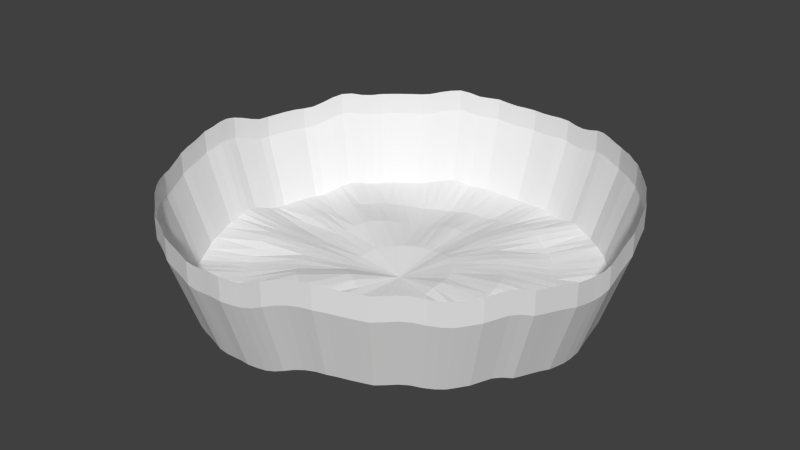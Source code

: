 # Source: arena.blend  (saved by Blender 2.72.0; exported with 4.5.12 LTS)
import bpy
from mathutils import Matrix  # noqa: F401  (used for matrix-valued properties, if any)

bpy.ops.wm.read_factory_settings(use_empty=True)
scene = bpy.context.scene
scene.name = 'Scene'

# ---- collections
col_collection_1 = bpy.data.collections.new('Collection 1'); scene.collection.children.link(col_collection_1)

# ---- world
world_world = bpy.data.worlds.new('World'); scene.world = world_world
world_world.color = (0.05088, 0.05088, 0.05088)
world_world.use_sun_shadow = False
world_world.sun_shadow_jitter_overblur = 0.0
world_world.cycles.sampling_method = 'MANUAL'
world_world.cycles.sample_map_resolution = 256

# ---- meshes
me_circle = bpy.data.meshes.new('Circle')
me_circle.from_pydata([(0.0, 1.0, 0.0001913), (-0.1951, 0.9808, 0.01359), (-0.3827, 0.9239, 0.03177), (-0.5556, 0.8315, -0.003306), (-0.7071, 0.7071, -0.002086), (-0.8315, 0.5556, 0.01157), (-0.9239, 0.3827, -0.0349), (-0.9808, 0.1951, -0.03582), (-1.0, 7.55e-08, 0.01498), (-0.9808, -0.1951, 0.01218), (-0.9239, -0.3827, -0.01467), (-0.8315, -0.5556, -0.0282), (-0.7071, -0.7071, -0.0222), (-0.5556, -0.8315, -0.03195), (-0.3827, -0.9239, -0.02672), (-0.1951, -0.9808, -0.03966), (3.258e-07, -1.0, -0.02591), (0.1951, -0.9808, 0.01718), (0.3827, -0.9239, 0.05159), (0.5556, -0.8315, 0.02738), (0.7071, -0.7071, 0.01582), (0.8315, -0.5556, 0.001647), (0.9239, -0.3827, -0.01408), (0.9808, -0.1951, -0.04444), (1.0, 9.656e-07, -0.05084), (0.9808, 0.1951, -0.002599), (0.9239, 0.3827, 0.02004), (0.8315, 0.5556, 0.006593), (0.7071, 0.7071, 0.02066), (0.5556, 0.8315, 0.01772), (0.3827, 0.9239, 0.02126), (0.1951, 0.9808, 0.003787), (-1.146e-07, 2.878e-07, -0.04335), (-0.09755, 0.9904, 0.002075), (-0.2889, 0.9523, 0.01415), (-0.4691, 0.8777, 0.01615), (-0.6313, 0.7693, -0.001049), (-0.7693, 0.6313, 0.000409), (-0.8777, 0.4691, -0.01677), (-0.9523, 0.2889, -0.03119), (-0.9904, 0.09755, -0.01925), (-0.9904, -0.09755, 0.02477), (-0.9523, -0.2889, -0.002575), (-0.8777, -0.4691, -0.02697), (-0.7693, -0.6313, -0.01099), (-0.6313, -0.7693, -0.04105), (-0.4691, -0.8777, -0.0127), (-0.2889, -0.9523, -0.03169), (-0.09754, -0.9904, -0.03509), (0.09755, -0.9904, -0.01866), (0.2889, -0.9523, 0.04767), (0.4691, -0.8777, 0.03859), (0.6313, -0.7693, 0.03183), (0.7693, -0.6313, -0.004724), (0.8777, -0.4691, 0.01039), (0.9523, -0.2889, -0.02768), (0.9904, -0.09754, -0.06066), (0.9904, 0.09755, -0.0235), (0.9523, 0.2889, 0.013), (0.8777, 0.4691, 0.0004716), (0.7693, 0.6313, 0.01726), (0.6313, 0.7693, 0.02646), (0.4691, 0.8777, 0.02725), (0.2889, 0.9523, -0.002191), (0.09754, 0.9904, 0.0008961), (-5.728e-08, 0.5, 0.00469), (0.4904, 0.09755, 0.03552), (0.4619, 0.1913, 0.03408), (-0.2778, 0.4157, -0.01545), (-0.3536, 0.3536, 0.008654), (-0.1913, -0.4619, 0.02115), (-0.09755, -0.4904, 0.01062), (0.4904, -0.09754, 0.00648), (0.5, 6.267e-07, 0.02567), (-0.09755, 0.4904, 0.006969), (-0.1913, 0.4619, -0.01747), (-0.3536, -0.3536, 0.01519), (-0.2778, -0.4157, 0.02628), (0.4157, -0.2778, 0.001114), (0.4619, -0.1913, 0.007789), (-0.4619, -0.1913, -0.0004138), (-0.4157, -0.2778, -4.916e-05), (0.1913, 0.4619, 0.02823), (0.09754, 0.4904, 0.01608), (0.2778, -0.4157, -0.02137), (0.3536, -0.3536, -0.01541), (-0.5, 1.816e-07, -0.0157), (-0.4904, -0.09754, 0.001465), (0.3536, 0.3536, 0.03456), (0.2778, 0.4157, 0.02789), (0.09755, -0.4904, -0.02093), (0.1913, -0.4619, -0.03486), (-0.4619, 0.1913, 0.008351), (-0.4904, 0.09755, -0.01313), (0.4157, 0.2778, 0.02813), (-0.4157, 0.2778, 0.02024), (1.056e-07, -0.5, 0.007796), (-0.04877, 0.9952, 0.001702), (-0.242, 0.9666, 0.01348), (-0.4259, 0.9008, 0.02654), (-0.5935, 0.8004, -0.001616), (-0.7382, 0.6692, -0.003726), (-0.8546, 0.5123, 0.0007117), (-0.9381, 0.3358, -0.03095), (-0.9856, 0.1463, -0.03385), (-0.9952, -0.04877, 0.02562), (-0.9666, -0.242, 0.003379), (-0.9008, -0.4259, -0.02197), (-0.8004, -0.5935, -0.01983), (-0.6692, -0.7382, -0.03727), (-0.5123, -0.8546, -0.02001), (-0.3358, -0.9381, -0.03288), (-0.1463, -0.9856, -0.04137), (0.04877, -0.9952, -0.02413), (0.242, -0.9666, 0.03526), (0.4259, -0.9008, 0.04629), (0.5935, -0.8004, 0.02873), (0.7382, -0.6692, 0.00226), (0.8546, -0.5123, 0.00618), (0.9381, -0.3358, -0.02173), (0.9856, -0.1463, -0.05326), (0.9952, 0.04877, -0.03668), (0.9666, 0.242, 0.007), (0.9008, 0.4259, 0.01346), (0.8004, 0.5935, 0.01407), (0.6692, 0.7382, 0.02236), (0.5123, 0.8546, 0.02144), (0.3358, 0.9381, 0.006871), (0.1463, 0.9856, 0.00458), (-2.864e-08, 0.75, -0.01989), (0.7356, 0.1463, -0.02097), (0.231, 0.09567, 0.02261), (-0.4167, 0.6236, -0.03179), (-0.1768, 0.1768, -0.003286), (-0.287, -0.6929, -0.03376), (-0.04877, -0.2452, -0.008535), (0.7356, -0.1463, 0.003272), (0.25, 4.572e-07, 0.02108), (-0.1463, 0.7356, -0.02198), (-0.09567, 0.231, -0.001899), (-0.5303, -0.5303, -0.03063), (-0.1389, -0.2079, 0.0161), (0.6236, -0.4167, 0.01335), (0.231, -0.09567, -0.008911), (-0.6929, -0.287, -0.007389), (-0.2079, -0.1389, -0.01152), (0.287, 0.6929, 0.03013), (0.04877, 0.2452, 0.004744), (0.4167, -0.6236, 0.0004734), (0.1768, -0.1768, -0.03093), (-0.75, 1.286e-07, -0.009019), (-0.2452, -0.04877, -0.01951), (0.5303, 0.5303, -0.01029), (0.1389, 0.2079, 0.02448), (0.1463, -0.7356, -0.03395), (0.09567, -0.231, -0.02595), (-0.6929, 0.287, -0.01686), (-0.2452, 0.04877, -0.01091), (0.2079, 0.1389, 0.02465), (-0.2079, 0.1389, -0.002801), (-4.454e-09, -0.25, -0.02215), (-0.1463, 0.9856, 0.007189), (-0.3358, 0.9381, 0.02556), (-0.5123, 0.8546, 0.00281), (-0.6692, 0.7382, -0.0009059), (-0.8004, 0.5935, 0.01119), (-0.9008, 0.4259, -0.03149), (-0.9666, 0.242, -0.03303), (-0.9952, 0.04877, -0.0001945), (-0.9856, -0.1463, 0.01609), (-0.9381, -0.3358, -0.006299), (-0.8546, -0.5123, -0.03157), (-0.7382, -0.6692, -0.0115), (-0.5935, -0.8004, -0.03899), (-0.4259, -0.9008, -0.01696), (-0.242, -0.9666, -0.03442), (-0.04877, -0.9952, -0.02792), (0.1463, -0.9856, -0.004285), (0.3358, -0.9381, 0.05304), (0.5123, -0.8546, 0.03271), (0.6692, -0.7382, 0.02793), (0.8004, -0.5935, -0.002069), (0.9008, -0.4259, 0.002078), (0.9666, -0.242, -0.03437), (0.9952, -0.04877, -0.06017), (0.9856, 0.1463, -0.0128), (0.9381, 0.3358, 0.01671), (0.8546, 0.5123, -0.00228), (0.7382, 0.6692, 0.02086), (0.5935, 0.8004, 0.02094), (0.4259, 0.9008, 0.0297), (0.242, 0.9666, -0.001585), (0.04877, 0.9952, -0.001255), (-8.591e-08, 0.25, -0.001032), (0.2452, 0.04877, 0.01899), (0.6929, 0.287, -0.002182), (-0.1389, 0.2079, -0.002593), (-0.5303, 0.5303, -0.009141), (-0.09567, -0.231, 0.01047), (-0.1463, -0.7356, -0.03189), (0.2452, -0.04877, 0.01186), (0.75, 7.961e-07, -0.02353), (-0.04877, 0.2452, -0.001448), (-0.287, 0.6929, -0.03438), (-0.1768, -0.1768, 0.004227), (-0.4167, -0.6236, -0.03016), (0.2079, -0.1389, -0.02281), (0.6929, -0.287, 0.01064), (-0.231, -0.09567, -0.01818), (-0.6236, -0.4167, -0.03272), (0.09567, 0.231, 0.01698), (0.1463, 0.7356, 0.004241), (0.1389, -0.2079, -0.03185), (0.5303, -0.5303, 0.01332), (-0.25, 2.347e-07, -0.0176), (-0.7356, -0.1463, 0.01725), (0.1768, 0.1768, 0.02409), (0.4167, 0.6236, 0.0002423), (0.04877, -0.2452, -0.02426), (0.287, -0.6929, -0.01188), (-0.231, 0.09567, -0.004467), (-0.7356, 0.1463, -0.01042), (0.6236, 0.4167, -0.009215), (-0.6236, 0.4167, -0.0005298), (2.157e-07, -0.75, -0.03016), (0.4762, 0.1444, 0.03838), (0.7214, 0.1932, -0.008293), (0.7071, 0.2401, -0.001257), (-0.3157, 0.3846, -0.001748), (-0.4546, 0.5925, -0.02506), (-0.4924, 0.5614, -0.0183), (-0.1444, -0.4762, 0.01085), (-0.2401, -0.7071, -0.03241), (-0.1932, -0.7214, -0.03237), (0.4952, -0.04877, 0.01741), (0.7404, -0.09754, -0.009229), (0.7452, -0.04877, -0.01726), (-0.1444, 0.4762, -0.006786), (-0.1932, 0.7214, -0.02859), (-0.2401, 0.7071, -0.03383), (-0.3157, -0.3846, 0.0251), (-0.4924, -0.5614, -0.02501), (-0.4546, -0.5925, -0.0255), (0.4388, -0.2346, 0.00577), (0.6467, -0.3735, 0.01842), (0.6698, -0.3302, 0.01366), (-0.4388, -0.2346, 0.001986), (-0.6698, -0.3302, -0.02467), (-0.6467, -0.3735, -0.03327), (0.1444, 0.4762, 0.02513), (0.2401, 0.7071, 0.02784), (0.1932, 0.7214, 0.01659), (0.3157, -0.3846, -0.0204), (0.4546, -0.5925, 0.003622), (0.4924, -0.5614, 0.01029), (-0.4952, -0.04877, -0.007504), (-0.7452, -0.04877, 0.003135), (-0.7404, -0.09755, 0.009303), (0.3157, 0.3846, 0.03319), (0.4924, 0.5614, -0.006171), (0.4546, 0.5925, -0.00481), (0.1444, -0.4762, -0.03329), (0.1932, -0.7214, -0.03165), (0.2401, -0.7071, -0.0225), (-0.4762, 0.1444, -0.004684), (-0.7071, 0.2401, -0.01585), (-0.7214, 0.1932, -0.00856), (0.4388, 0.2346, 0.02936), (0.6698, 0.3302, -0.003121), (0.6467, 0.3735, -0.004493), (-0.3846, 0.3157, 0.01733), (-0.5614, 0.4924, -0.004876), (-0.5925, 0.4546, -0.005607), (-0.04877, -0.4952, 0.01367), (-0.09754, -0.7404, -0.03152), (-0.04877, -0.7452, -0.02924), (0.4952, 0.04877, 0.03014), (0.7452, 0.04877, -0.02652), (0.7404, 0.09755, -0.02748), (-0.2346, 0.4388, -0.0213), (-0.3302, 0.6698, -0.03526), (-0.3735, 0.6467, -0.03687), (-0.2346, -0.4388, 0.02745), (-0.3735, -0.6467, -0.02999), (-0.3302, -0.6698, -0.0322), (0.4762, -0.1444, 0.005194), (0.7071, -0.2401, 0.01228), (0.7214, -0.1932, 0.01354), (-0.04877, 0.4952, 0.01035), (-0.04877, 0.7452, -0.02201), (-0.09755, 0.7404, -0.02013), (-0.3846, -0.3157, 0.003037), (-0.5925, -0.4546, -0.03098), (-0.5614, -0.4924, -0.032), (0.04877, 0.4952, 0.005398), (0.09754, 0.7404, -0.001466), (0.04877, 0.7452, -0.01068), (0.3846, -0.3157, -0.007949), (0.5614, -0.4924, 0.01079), (0.5925, -0.4546, 0.009468), (-0.4762, -0.1444, 0.001561), (-0.7214, -0.1932, 0.02007), (-0.7071, -0.2401, 0.01267), (0.2346, 0.4388, 0.02754), (0.3735, 0.6467, 0.01419), (0.3302, 0.6698, 0.02485), (0.2346, -0.4388, -0.02705), (0.3302, -0.6698, -0.006052), (0.3735, -0.6467, -0.002759), (-0.4952, 0.04877, -0.01519), (-0.7404, 0.09755, -0.02323), (-0.7452, 0.04877, -0.02298), (0.3846, 0.3157, 0.03024), (0.5925, 0.4546, -0.01166), (0.5614, 0.4924, -0.01246), (0.04877, -0.4952, -0.005606), (0.04877, -0.7452, -0.03403), (0.09755, -0.7404, -0.03646), (-0.4388, 0.2346, 0.01886), (-0.6467, 0.3735, 0.004393), (-0.6698, 0.3302, -0.005431), (1.043e-08, 1.121, 0.3686), (-0.2187, 1.1, 0.3837), (-0.4291, 1.036, 0.4041), (-0.6229, 0.9323, 0.3647), (-0.7929, 0.7929, 0.3661), (-0.9323, 0.6229, 0.3814), (-1.036, 0.4291, 0.3293), (-1.1, 0.2187, 0.3283), (-1.121, 4.586e-08, 0.3852), (-1.1, -0.2187, 0.3821), (-1.036, -0.4291, 0.352), (-0.9323, -0.6229, 0.3368), (-0.7929, -0.7929, 0.3435), (-0.6229, -0.9323, 0.3326), (-0.4291, -1.036, 0.3385), (-0.2187, -1.1, 0.324), (3.758e-07, -1.121, 0.3394), (0.2187, -1.1, 0.3877), (0.4291, -1.036, 0.4263), (0.6229, -0.9323, 0.3991), (0.7929, -0.7929, 0.3862), (0.9323, -0.6229, 0.3703), (1.036, -0.4291, 0.3526), (1.1, -0.2187, 0.3186), (1.121, 1.044e-06, 0.3114), (1.1, 0.2187, 0.3655), (1.036, 0.4291, 0.3909), (0.9323, 0.6229, 0.3758), (0.7929, 0.7929, 0.3916), (0.6229, 0.9323, 0.3883), (0.4291, 1.036, 0.3923), (0.2187, 1.1, 0.3727), (-0.1094, 1.11, 0.3708), (-0.3239, 1.068, 0.3843), (-0.526, 0.9841, 0.3865), (-0.7079, 0.8626, 0.3673), (-0.8626, 0.7079, 0.3689), (-0.9841, 0.526, 0.3496), (-1.068, 0.3239, 0.3335), (-1.11, 0.1094, 0.3468), (-1.11, -0.1094, 0.3962), (-1.068, -0.3239, 0.3655), (-0.9841, -0.526, 0.3382), (-0.8626, -0.7079, 0.3561), (-0.7079, -0.8626, 0.3224), (-0.526, -0.9841, 0.3542), (-0.3239, -1.068, 0.3329), (-0.1094, -1.11, 0.3291), (0.1094, -1.11, 0.3475), (0.3239, -1.068, 0.4219), (0.526, -0.9841, 0.4117), (0.7079, -0.8626, 0.4041), (0.8626, -0.7079, 0.3631), (0.9841, -0.526, 0.3801), (1.068, -0.3239, 0.3374), (1.11, -0.1094, 0.3004), (1.11, 0.1094, 0.3421), (1.068, 0.3239, 0.383), (0.9841, 0.526, 0.369), (0.8626, 0.7079, 0.3878), (0.7079, 0.8626, 0.3981), (0.526, 0.9841, 0.399), (0.3239, 1.068, 0.366), (0.1094, 1.11, 0.3694), (-0.05469, 1.116, 0.3703), (-0.2713, 1.084, 0.3835), (-0.4776, 1.01, 0.3982), (-0.6654, 0.8974, 0.3666), (-0.8277, 0.7504, 0.3643), (-0.9582, 0.5745, 0.3692), (-1.052, 0.3765, 0.3337), (-1.105, 0.1641, 0.3305), (-1.116, -0.05469, 0.3972), (-1.084, -0.2713, 0.3722), (-1.01, -0.4776, 0.3438), (-0.8974, -0.6654, 0.3462), (-0.7504, -0.8277, 0.3266), (-0.5745, -0.9582, 0.346), (-0.3765, -1.052, 0.3316), (-0.1641, -1.105, 0.322), (0.05469, -1.116, 0.3414), (0.2713, -1.084, 0.408), (0.4776, -1.01, 0.4203), (0.6654, -0.8974, 0.4006), (0.8277, -0.7504, 0.371), (0.9582, -0.5745, 0.3754), (1.052, -0.3765, 0.3441), (1.105, -0.1641, 0.3087), (1.116, 0.05469, 0.3273), (1.084, 0.2713, 0.3763), (1.01, 0.4776, 0.3835), (0.8974, 0.6654, 0.3842), (0.7504, 0.8277, 0.3935), (0.5745, 0.9582, 0.3925), (0.3765, 1.052, 0.3761), (0.1641, 1.105, 0.3736), (-0.1641, 1.105, 0.3765), (-0.3765, 1.052, 0.3971), (-0.5745, 0.9582, 0.3716), (-0.7504, 0.8277, 0.3674), (-0.8974, 0.6654, 0.381), (-1.01, 0.4776, 0.3331), (-1.084, 0.2713, 0.3314), (-1.116, 0.05469, 0.3682), (-1.105, -0.1641, 0.3865), (-1.052, -0.3765, 0.3614), (-0.9582, -0.5745, 0.333), (-0.8277, -0.7504, 0.3555), (-0.6654, -0.8974, 0.3247), (-0.4776, -1.01, 0.3494), (-0.2713, -1.084, 0.3298), (-0.05469, -1.116, 0.3371), (0.1641, -1.105, 0.3636), (0.3765, -1.052, 0.4279), (0.5745, -0.9582, 0.4051), (0.7504, -0.8277, 0.3998), (0.8974, -0.6654, 0.3661), (1.01, -0.4776, 0.3708), (1.084, -0.2713, 0.3299), (1.116, -0.05469, 0.301), (1.105, 0.1641, 0.3541), (1.052, 0.3765, 0.3872), (0.9582, 0.5745, 0.3659), (0.8277, 0.7504, 0.3918), (0.6654, 0.8974, 0.3919), (0.4776, 1.01, 0.4017), (0.2713, 1.084, 0.3667), (0.05469, 1.116, 0.367), (1.043e-08, 1.121, 0.4825), (-0.2187, 1.1, 0.4975), (-0.4291, 1.036, 0.5179), (-0.6229, 0.9323, 0.4785), (-0.7929, 0.7929, 0.4799), (-0.9323, 0.6229, 0.4952), (-1.036, 0.4291, 0.4431), (-1.1, 0.2187, 0.4421), (-1.121, 4.586e-08, 0.4991), (-1.1, -0.2187, 0.4959), (-1.036, -0.4291, 0.4658), (-0.9323, -0.6229, 0.4506), (-0.7929, -0.7929, 0.4574), (-0.6229, -0.9323, 0.4464), (-0.4291, -1.036, 0.4523), (-0.2187, -1.1, 0.4378), (3.758e-07, -1.121, 0.4532), (0.2187, -1.1, 0.5015), (0.4291, -1.036, 0.5401), (0.6229, -0.9323, 0.513), (0.7929, -0.7929, 0.5), (0.9323, -0.6229, 0.4841), (1.036, -0.4291, 0.4665), (1.1, -0.2187, 0.4324), (1.121, 1.044e-06, 0.4252), (1.1, 0.2187, 0.4793), (1.036, 0.4291, 0.5047), (0.9323, 0.6229, 0.4896), (0.7929, 0.7929, 0.5054), (0.6229, 0.9323, 0.5021), (0.4291, 1.036, 0.5061), (0.2187, 1.1, 0.4865), (-0.1094, 1.11, 0.4846), (-0.3239, 1.068, 0.4981), (-0.526, 0.9841, 0.5004), (-0.7079, 0.8626, 0.4811), (-0.8626, 0.7079, 0.4827), (-0.9841, 0.526, 0.4634), (-1.068, 0.3239, 0.4473), (-1.11, 0.1094, 0.4607), (-1.11, -0.1094, 0.51), (-1.068, -0.3239, 0.4794), (-0.9841, -0.526, 0.452), (-0.8626, -0.7079, 0.4699), (-0.7079, -0.8626, 0.4362), (-0.526, -0.9841, 0.468), (-0.3239, -1.068, 0.4467), (-0.1094, -1.11, 0.4429), (0.1094, -1.11, 0.4613), (0.3239, -1.068, 0.5357), (0.526, -0.9841, 0.5255), (0.7079, -0.8626, 0.5179), (0.8626, -0.7079, 0.477), (0.9841, -0.526, 0.4939), (1.068, -0.3239, 0.4512), (1.11, -0.1094, 0.4142), (1.11, 0.1094, 0.4559), (1.068, 0.3239, 0.4968), (0.9841, 0.526, 0.4828), (0.8626, 0.7079, 0.5016), (0.7079, 0.8626, 0.5119), (0.526, 0.9841, 0.5128), (0.3239, 1.068, 0.4798), (0.1094, 1.11, 0.4833), (-0.05469, 1.116, 0.4842), (-0.2713, 1.084, 0.4974), (-0.4776, 1.01, 0.512), (-0.6654, 0.8974, 0.4804), (-0.8277, 0.7504, 0.4781), (-0.9582, 0.5745, 0.4831), (-1.052, 0.3765, 0.4476), (-1.105, 0.1641, 0.4443), (-1.116, -0.05469, 0.511), (-1.084, -0.2713, 0.486), (-1.01, -0.4776, 0.4576), (-0.8974, -0.6654, 0.46), (-0.7504, -0.8277, 0.4405), (-0.5745, -0.9582, 0.4598), (-0.3765, -1.052, 0.4454), (-0.1641, -1.105, 0.4359), (0.05469, -1.116, 0.4552), (0.2713, -1.084, 0.5218), (0.4776, -1.01, 0.5342), (0.6654, -0.8974, 0.5145), (0.8277, -0.7504, 0.4848), (0.9582, -0.5745, 0.4892), (1.052, -0.3765, 0.4579), (1.105, -0.1641, 0.4225), (1.116, 0.05469, 0.4411), (1.084, 0.2713, 0.4901), (1.01, 0.4776, 0.4973), (0.8974, 0.6654, 0.498), (0.7504, 0.8277, 0.5073), (0.5745, 0.9582, 0.5063), (0.3765, 1.052, 0.49), (0.1641, 1.105, 0.4874), (-0.1641, 1.105, 0.4903), (-0.3765, 1.052, 0.5109), (-0.5745, 0.9582, 0.4854), (-0.7504, 0.8277, 0.4812), (-0.8974, 0.6654, 0.4948), (-1.01, 0.4776, 0.4469), (-1.084, 0.2713, 0.4452), (-1.116, 0.05469, 0.482), (-1.105, -0.1641, 0.5003), (-1.052, -0.3765, 0.4752), (-0.9582, -0.5745, 0.4469), (-0.8277, -0.7504, 0.4694), (-0.6654, -0.8974, 0.4385), (-0.4776, -1.01, 0.4632), (-0.2713, -1.084, 0.4437), (-0.05469, -1.116, 0.451), (0.1641, -1.105, 0.4774), (0.3765, -1.052, 0.5417), (0.5745, -0.9582, 0.5189), (0.7504, -0.8277, 0.5136), (0.8974, -0.6654, 0.4799), (1.01, -0.4776, 0.4846), (1.084, -0.2713, 0.4437), (1.116, -0.05469, 0.4148), (1.105, 0.1641, 0.4679), (1.052, 0.3765, 0.501), (0.9582, 0.5745, 0.4797), (0.8277, 0.7504, 0.5056), (0.6654, 0.8974, 0.5057), (0.4776, 1.01, 0.5156), (0.2713, 1.084, 0.4805), (0.05469, 1.116, 0.4808)], [], [(25, 122, 130), (3, 100, 132), (14, 111, 134), (23, 120, 136), (1, 98, 138), (12, 109, 140), (21, 118, 142), (10, 107, 144), (30, 127, 146), (19, 116, 148), (8, 105, 150), (28, 125, 152), (17, 114, 154), (6, 103, 156), (26, 123, 195), (4, 101, 197), (15, 112, 199), (24, 121, 201), (2, 99, 203), (13, 110, 205), (22, 119, 207), (0, 97, 129), (11, 108, 209), (31, 128, 211), (20, 117, 213), (9, 106, 215), (29, 126, 217), (18, 115, 219), (7, 104, 221), (27, 124, 222), (16, 113, 224), (5, 102, 223), (66, 225, 194), (66, 226, 225), (58, 186, 227), (68, 228, 196), (68, 229, 228), (36, 164, 230), (70, 231, 198), (70, 232, 231), (47, 175, 233), (72, 234, 200), (72, 235, 234), (56, 184, 236), (74, 237, 202), (74, 238, 237), (34, 162, 239), (76, 240, 204), (76, 241, 240), (45, 173, 242), (78, 243, 206), (78, 244, 243), (54, 182, 245), (80, 246, 208), (80, 247, 246), (43, 171, 248), (82, 249, 210), (82, 250, 249), (63, 191, 251), (84, 252, 212), (84, 253, 252), (52, 180, 254), (86, 255, 214), (86, 256, 255), (41, 169, 257), (88, 258, 216), (88, 259, 258), (61, 189, 260), (90, 261, 218), (90, 262, 261), (50, 178, 263), (92, 264, 220), (92, 265, 264), (39, 167, 266), (67, 267, 131), (67, 268, 267), (59, 187, 269), (69, 270, 133), (69, 271, 270), (37, 165, 272), (71, 273, 135), (71, 274, 273), (48, 176, 275), (73, 276, 137), (73, 277, 276), (57, 185, 278), (75, 279, 139), (75, 280, 279), (35, 163, 281), (77, 282, 141), (77, 283, 282), (46, 174, 284), (79, 285, 143), (79, 286, 285), (55, 183, 287), (65, 288, 193), (65, 289, 288), (33, 161, 290), (81, 291, 145), (81, 292, 291), (44, 172, 293), (83, 294, 147), (83, 295, 294), (64, 192, 296), (85, 297, 149), (85, 298, 297), (53, 181, 299), (87, 300, 151), (87, 301, 300), (42, 170, 302), (89, 303, 153), (89, 304, 303), (62, 190, 305), (91, 306, 155), (91, 307, 306), (51, 179, 308), (93, 309, 157), (93, 310, 309), (40, 168, 311), (94, 312, 158), (94, 313, 312), (60, 188, 314), (96, 315, 160), (96, 316, 315), (49, 177, 317), (95, 318, 159), (95, 319, 318), (38, 166, 320), (130, 226, 66), (130, 122, 226), (122, 58, 226), (132, 229, 68), (132, 100, 229), (100, 36, 229), (134, 232, 70), (134, 111, 232), (111, 47, 232), (136, 235, 72), (136, 120, 235), (120, 56, 235), (138, 238, 74), (138, 98, 238), (98, 34, 238), (140, 241, 76), (140, 109, 241), (109, 45, 241), (142, 244, 78), (142, 118, 244), (118, 54, 244), (144, 247, 80), (144, 107, 247), (107, 43, 247), (146, 250, 82), (146, 127, 250), (127, 63, 250), (148, 253, 84), (148, 116, 253), (116, 52, 253), (150, 256, 86), (150, 105, 256), (105, 41, 256), (152, 259, 88), (152, 125, 259), (125, 61, 259), (154, 262, 90), (154, 114, 262), (114, 50, 262), (156, 265, 92), (156, 103, 265), (103, 39, 265), (195, 268, 67), (195, 123, 268), (123, 59, 268), (197, 271, 69), (197, 101, 271), (101, 37, 271), (199, 274, 71), (199, 112, 274), (112, 48, 274), (201, 277, 73), (201, 121, 277), (121, 57, 277), (203, 280, 75), (203, 99, 280), (99, 35, 280), (205, 283, 77), (205, 110, 283), (110, 46, 283), (207, 286, 79), (207, 119, 286), (119, 55, 286), (129, 289, 65), (129, 97, 289), (97, 33, 289), (209, 292, 81), (209, 108, 292), (108, 44, 292), (211, 295, 83), (211, 128, 295), (128, 64, 295), (213, 298, 85), (213, 117, 298), (117, 53, 298), (215, 301, 87), (215, 106, 301), (106, 42, 301), (217, 304, 89), (217, 126, 304), (126, 62, 304), (219, 307, 91), (219, 115, 307), (115, 51, 307), (221, 310, 93), (221, 104, 310), (104, 40, 310), (222, 313, 94), (222, 124, 313), (124, 60, 313), (224, 316, 96), (224, 113, 316), (113, 49, 316), (223, 319, 95), (223, 102, 319), (102, 38, 319), (194, 131, 32), (194, 225, 131), (225, 67, 131), (225, 227, 67), (225, 226, 227), (226, 58, 227), (227, 195, 67), (227, 186, 195), (186, 26, 195), (196, 133, 32), (196, 228, 133), (228, 69, 133), (228, 230, 69), (228, 229, 230), (229, 36, 230), (230, 197, 69), (230, 164, 197), (164, 4, 197), (198, 135, 32), (198, 231, 135), (231, 71, 135), (231, 233, 71), (231, 232, 233), (232, 47, 233), (233, 199, 71), (233, 175, 199), (175, 15, 199), (200, 137, 32), (200, 234, 137), (234, 73, 137), (234, 236, 73), (234, 235, 236), (235, 56, 236), (236, 201, 73), (236, 184, 201), (184, 24, 201), (202, 139, 32), (202, 237, 139), (237, 75, 139), (237, 239, 75), (237, 238, 239), (238, 34, 239), (239, 203, 75), (239, 162, 203), (162, 2, 203), (204, 141, 32), (204, 240, 141), (240, 77, 141), (240, 242, 77), (240, 241, 242), (241, 45, 242), (242, 205, 77), (242, 173, 205), (173, 13, 205), (206, 143, 32), (206, 243, 143), (243, 79, 143), (243, 245, 79), (243, 244, 245), (244, 54, 245), (245, 207, 79), (245, 182, 207), (182, 22, 207), (208, 145, 32), (208, 246, 145), (246, 81, 145), (246, 248, 81), (246, 247, 248), (247, 43, 248), (248, 209, 81), (248, 171, 209), (171, 11, 209), (210, 147, 32), (210, 249, 147), (249, 83, 147), (249, 251, 83), (249, 250, 251), (250, 63, 251), (251, 211, 83), (251, 191, 211), (191, 31, 211), (212, 149, 32), (212, 252, 149), (252, 85, 149), (252, 254, 85), (252, 253, 254), (253, 52, 254), (254, 213, 85), (254, 180, 213), (180, 20, 213), (214, 151, 32), (214, 255, 151), (255, 87, 151), (255, 257, 87), (255, 256, 257), (256, 41, 257), (257, 215, 87), (257, 169, 215), (169, 9, 215), (216, 153, 32), (216, 258, 153), (258, 89, 153), (258, 260, 89), (258, 259, 260), (259, 61, 260), (260, 217, 89), (260, 189, 217), (189, 29, 217), (218, 155, 32), (218, 261, 155), (261, 91, 155), (261, 263, 91), (261, 262, 263), (262, 50, 263), (263, 219, 91), (263, 178, 219), (178, 18, 219), (220, 157, 32), (220, 264, 157), (264, 93, 157), (264, 266, 93), (264, 265, 266), (265, 39, 266), (266, 221, 93), (266, 167, 221), (167, 7, 221), (131, 158, 32), (131, 267, 158), (267, 94, 158), (267, 269, 94), (267, 268, 269), (268, 59, 269), (269, 222, 94), (269, 187, 222), (187, 27, 222), (133, 159, 32), (133, 270, 159), (270, 95, 159), (270, 272, 95), (270, 271, 272), (271, 37, 272), (272, 223, 95), (272, 165, 223), (165, 5, 223), (135, 160, 32), (135, 273, 160), (273, 96, 160), (273, 275, 96), (273, 274, 275), (274, 48, 275), (275, 224, 96), (275, 176, 224), (176, 16, 224), (137, 194, 32), (137, 276, 194), (276, 66, 194), (276, 278, 66), (276, 277, 278), (277, 57, 278), (278, 130, 66), (278, 185, 130), (185, 25, 130), (139, 196, 32), (139, 279, 196), (279, 68, 196), (279, 281, 68), (279, 280, 281), (280, 35, 281), (281, 132, 68), (281, 163, 132), (163, 3, 132), (141, 198, 32), (141, 282, 198), (282, 70, 198), (282, 284, 70), (282, 283, 284), (283, 46, 284), (284, 134, 70), (284, 174, 134), (174, 14, 134), (143, 200, 32), (143, 285, 200), (285, 72, 200), (285, 287, 72), (285, 286, 287), (286, 55, 287), (287, 136, 72), (287, 183, 136), (183, 23, 136), (193, 202, 32), (193, 288, 202), (288, 74, 202), (288, 290, 74), (288, 289, 290), (289, 33, 290), (290, 138, 74), (290, 161, 138), (161, 1, 138), (145, 204, 32), (145, 291, 204), (291, 76, 204), (291, 293, 76), (291, 292, 293), (292, 44, 293), (293, 140, 76), (293, 172, 140), (172, 12, 140), (147, 193, 32), (147, 294, 193), (294, 65, 193), (294, 296, 65), (294, 295, 296), (295, 64, 296), (296, 129, 65), (296, 192, 129), (192, 0, 129), (149, 206, 32), (149, 297, 206), (297, 78, 206), (297, 299, 78), (297, 298, 299), (298, 53, 299), (299, 142, 78), (299, 181, 142), (181, 21, 142), (151, 208, 32), (151, 300, 208), (300, 80, 208), (300, 302, 80), (300, 301, 302), (301, 42, 302), (302, 144, 80), (302, 170, 144), (170, 10, 144), (153, 210, 32), (153, 303, 210), (303, 82, 210), (303, 305, 82), (303, 304, 305), (304, 62, 305), (305, 146, 82), (305, 190, 146), (190, 30, 146), (155, 212, 32), (155, 306, 212), (306, 84, 212), (306, 308, 84), (306, 307, 308), (307, 51, 308), (308, 148, 84), (308, 179, 148), (179, 19, 148), (157, 214, 32), (157, 309, 214), (309, 86, 214), (309, 311, 86), (309, 310, 311), (310, 40, 311), (311, 150, 86), (311, 168, 150), (168, 8, 150), (158, 216, 32), (158, 312, 216), (312, 88, 216), (312, 314, 88), (312, 313, 314), (313, 60, 314), (314, 152, 88), (314, 188, 152), (188, 28, 152), (160, 218, 32), (160, 315, 218), (315, 90, 218), (315, 317, 90), (315, 316, 317), (316, 49, 317), (317, 154, 90), (317, 177, 154), (177, 17, 154), (159, 220, 32), (159, 318, 220), (318, 92, 220), (318, 320, 92), (318, 319, 320), (319, 38, 320), (320, 156, 92), (320, 166, 156), (166, 6, 156), (0, 192, 448, 321), (61, 125, 413, 381), (175, 47, 367, 431), (108, 11, 332, 396), (19, 179, 435, 340), (48, 112, 400, 368), (162, 34, 354, 418), (6, 166, 422, 327), (35, 99, 387, 355), (189, 61, 381, 445), (122, 25, 346, 410), (62, 126, 414, 382), (176, 48, 368, 432), (109, 12, 333, 397), (20, 180, 436, 341), (49, 113, 401, 369), (163, 35, 355, 419), (7, 167, 423, 328), (36, 100, 388, 356), (190, 62, 382, 446), (123, 26, 347, 411), (63, 127, 415, 383), (177, 49, 369, 433), (110, 13, 334, 398), (21, 181, 437, 342), (50, 114, 402, 370), (164, 36, 356, 420), (97, 0, 321, 385), (8, 168, 424, 329), (37, 101, 389, 357), (191, 63, 383, 447), (124, 27, 348, 412), (64, 128, 416, 384), (178, 50, 370, 434), (111, 14, 335, 399), (22, 182, 438, 343), (51, 115, 403, 371), (165, 37, 357, 421), (98, 1, 322, 386), (9, 169, 425, 330), (38, 102, 390, 358), (192, 64, 384, 448), (125, 28, 349, 413), (179, 51, 371, 435), (112, 15, 336, 400), (23, 183, 439, 344), (52, 116, 404, 372), (99, 2, 323, 387), (166, 38, 358, 422), (10, 170, 426, 331), (39, 103, 391, 359), (126, 29, 350, 414), (180, 52, 372, 436), (113, 16, 337, 401), (24, 184, 440, 345), (53, 117, 405, 373), (167, 39, 359, 423), (100, 3, 324, 388), (11, 171, 427, 332), (40, 104, 392, 360), (127, 30, 351, 415), (181, 53, 373, 437), (114, 17, 338, 402), (25, 185, 441, 346), (54, 118, 406, 374), (168, 40, 360, 424), (101, 4, 325, 389), (128, 31, 352, 416), (12, 172, 428, 333), (41, 105, 393, 361), (182, 54, 374, 438), (115, 18, 339, 403), (26, 186, 442, 347), (55, 119, 407, 375), (169, 41, 361, 425), (102, 5, 326, 390), (13, 173, 429, 334), (42, 106, 394, 362), (183, 55, 375, 439), (116, 19, 340, 404), (27, 187, 443, 348), (56, 120, 408, 376), (170, 42, 362, 426), (103, 6, 327, 391), (14, 174, 430, 335), (43, 107, 395, 363), (1, 161, 417, 322), (184, 56, 376, 440), (117, 20, 341, 405), (28, 188, 444, 349), (57, 121, 409, 377), (171, 43, 363, 427), (104, 7, 328, 392), (15, 175, 431, 336), (44, 108, 396, 364), (2, 162, 418, 323), (185, 57, 377, 441), (118, 21, 342, 406), (29, 189, 445, 350), (58, 122, 410, 378), (172, 44, 364, 428), (105, 8, 329, 393), (16, 176, 432, 337), (45, 109, 397, 365), (3, 163, 419, 324), (186, 58, 378, 442), (119, 22, 343, 407), (30, 190, 446, 351), (59, 123, 411, 379), (173, 45, 365, 429), (106, 9, 330, 394), (17, 177, 433, 338), (46, 110, 398, 366), (33, 97, 385, 353), (187, 59, 379, 443), (120, 23, 344, 408), (4, 164, 420, 325), (31, 191, 447, 352), (60, 124, 412, 380), (174, 46, 366, 430), (107, 10, 331, 395), (18, 178, 434, 339), (47, 111, 399, 367), (161, 33, 353, 417), (121, 24, 345, 409), (5, 165, 421, 326), (34, 98, 386, 354), (188, 60, 380, 444), (379, 411, 539, 507), (408, 344, 472, 536), (343, 438, 566, 471), (435, 371, 499, 563), (366, 398, 526, 494), (395, 331, 459, 523), (330, 425, 553, 458), (422, 358, 486, 550), (353, 385, 513, 481), (380, 412, 540, 508), (409, 345, 473, 537), (344, 439, 567, 472), (436, 372, 500, 564), (367, 399, 527, 495), (396, 332, 460, 524), (331, 426, 554, 459), (423, 359, 487, 551), (354, 386, 514, 482), (381, 413, 541, 509), (410, 346, 474, 538), (345, 440, 568, 473), (437, 373, 501, 565), (368, 400, 528, 496), (397, 333, 461, 525), (332, 427, 555, 460), (424, 360, 488, 552), (355, 387, 515, 483), (382, 414, 542, 510), (411, 347, 475, 539), (346, 441, 569, 474), (438, 374, 502, 566), (369, 401, 529, 497), (398, 334, 462, 526), (333, 428, 556, 461), (425, 361, 489, 553), (356, 388, 516, 484), (385, 321, 449, 513), (383, 415, 543, 511), (412, 348, 476, 540), (347, 442, 570, 475), (439, 375, 503, 567), (370, 402, 530, 498), (399, 335, 463, 527), (334, 429, 557, 462), (426, 362, 490, 554), (357, 389, 517, 485), (386, 322, 450, 514), (384, 416, 544, 512), (413, 349, 477, 541), (348, 443, 571, 476), (440, 376, 504, 568), (371, 403, 531, 499), (400, 336, 464, 528), (335, 430, 558, 463), (427, 363, 491, 555), (358, 390, 518, 486), (387, 323, 451, 515), (322, 417, 545, 450), (414, 350, 478, 542), (349, 444, 572, 477), (441, 377, 505, 569), (372, 404, 532, 500), (401, 337, 465, 529), (428, 364, 492, 556), (336, 431, 559, 464), (359, 391, 519, 487), (388, 324, 452, 516), (323, 418, 546, 451), (415, 351, 479, 543), (350, 445, 573, 478), (442, 378, 506, 570), (373, 405, 533, 501), (402, 338, 466, 530), (337, 432, 560, 465), (429, 365, 493, 557), (360, 392, 520, 488), (389, 325, 453, 517), (324, 419, 547, 452), (416, 352, 480, 544), (351, 446, 574, 479), (443, 379, 507, 571), (374, 406, 534, 502), (403, 339, 467, 531), (338, 433, 561, 466), (430, 366, 494, 558), (361, 393, 521, 489), (390, 326, 454, 518), (325, 420, 548, 453), (417, 353, 481, 545), (352, 447, 575, 480), (444, 380, 508, 572), (375, 407, 535, 503), (404, 340, 468, 532), (339, 434, 562, 467), (431, 367, 495, 559), (391, 327, 455, 519), (362, 394, 522, 490), (326, 421, 549, 454), (418, 354, 482, 546), (321, 448, 576, 449), (445, 381, 509, 573), (376, 408, 536, 504), (405, 341, 469, 533), (340, 435, 563, 468), (432, 368, 496, 560), (363, 395, 523, 491), (392, 328, 456, 520), (327, 422, 550, 455), (419, 355, 483, 547), (446, 382, 510, 574), (406, 342, 470, 534), (377, 409, 537, 505), (341, 436, 564, 469), (433, 369, 497, 561), (364, 396, 524, 492), (393, 329, 457, 521), (328, 423, 551, 456), (420, 356, 484, 548), (447, 383, 511, 575), (378, 410, 538, 506), (407, 343, 471, 535), (342, 437, 565, 470), (434, 370, 498, 562), (365, 397, 525, 493), (394, 330, 458, 522), (329, 424, 552, 457), (421, 357, 485, 549), (448, 384, 512, 576)])
me_circle.use_remesh_preserve_volume = False
me_circle.use_remesh_preserve_attributes = False
me_circle.use_mirror_vertex_groups = False
me_circle.update()

# ---- objects
ob_circle = bpy.data.objects.new('Circle', me_circle)

# ---- transforms, parenting, visibility, modifiers, constraints
ob_circle.location = (0.0, 0.0, 0.0)
ob_circle.scale = (7.971, 7.971, 7.971)
ob_circle.lineart.crease_threshold = 0.0

# ---- collection membership
col_collection_1.objects.link(ob_circle)

# ---- scene / render settings (as saved in the file)
scene.frame_start = 1; scene.frame_end = 250; scene.frame_set(1)
scene.render.engine = 'BLENDER_EEVEE_NEXT'
scene.render.resolution_percentage = 50
scene.render.dither_intensity = 0.0
scene.cycles.use_denoising = False
scene.cycles.samples = 10
scene.cycles.sampling_pattern = 'TABULATED_SOBOL'
scene.cycles.light_sampling_threshold = 0.0
scene.cycles.use_adaptive_sampling = False
scene.cycles.use_light_tree = False
scene.cycles.blur_glossy = 0.0
scene.cycles.pixel_filter_type = 'GAUSSIAN'
scene.cycles.sample_clamp_indirect = 0.0
scene.view_settings.view_transform = 'Standard'
bpy.context.view_layer.update()

# ---- added for rendering (the .blend has no active camera and no usable light): camera, sun
cam_auto = bpy.data.cameras.new('AutoCamera')
cam_auto.lens = 50.0
cam_auto.sensor_width = 36.0
cam_auto.clip_end = 1000.0
ob_auto_camera = bpy.data.objects.new('AutoCamera', cam_auto)
scene.collection.objects.link(ob_auto_camera)
ob_auto_camera.location = (23.8075, -28.5689, 20.9633)
ob_auto_camera.rotation_euler = (1.09748, -7.21219e-08, 0.694738)
scene.camera = ob_auto_camera
light_auto_sun = bpy.data.lights.new('AutoSun', 'SUN')
light_auto_sun.energy = 3.0
light_auto_sun.angle = 0.0523599
ob_auto_sun = bpy.data.objects.new('AutoSun', light_auto_sun)
scene.collection.objects.link(ob_auto_sun)
ob_auto_sun.rotation_euler = (0.872665, 0.174533, 0.523599)
bpy.context.view_layer.update()
